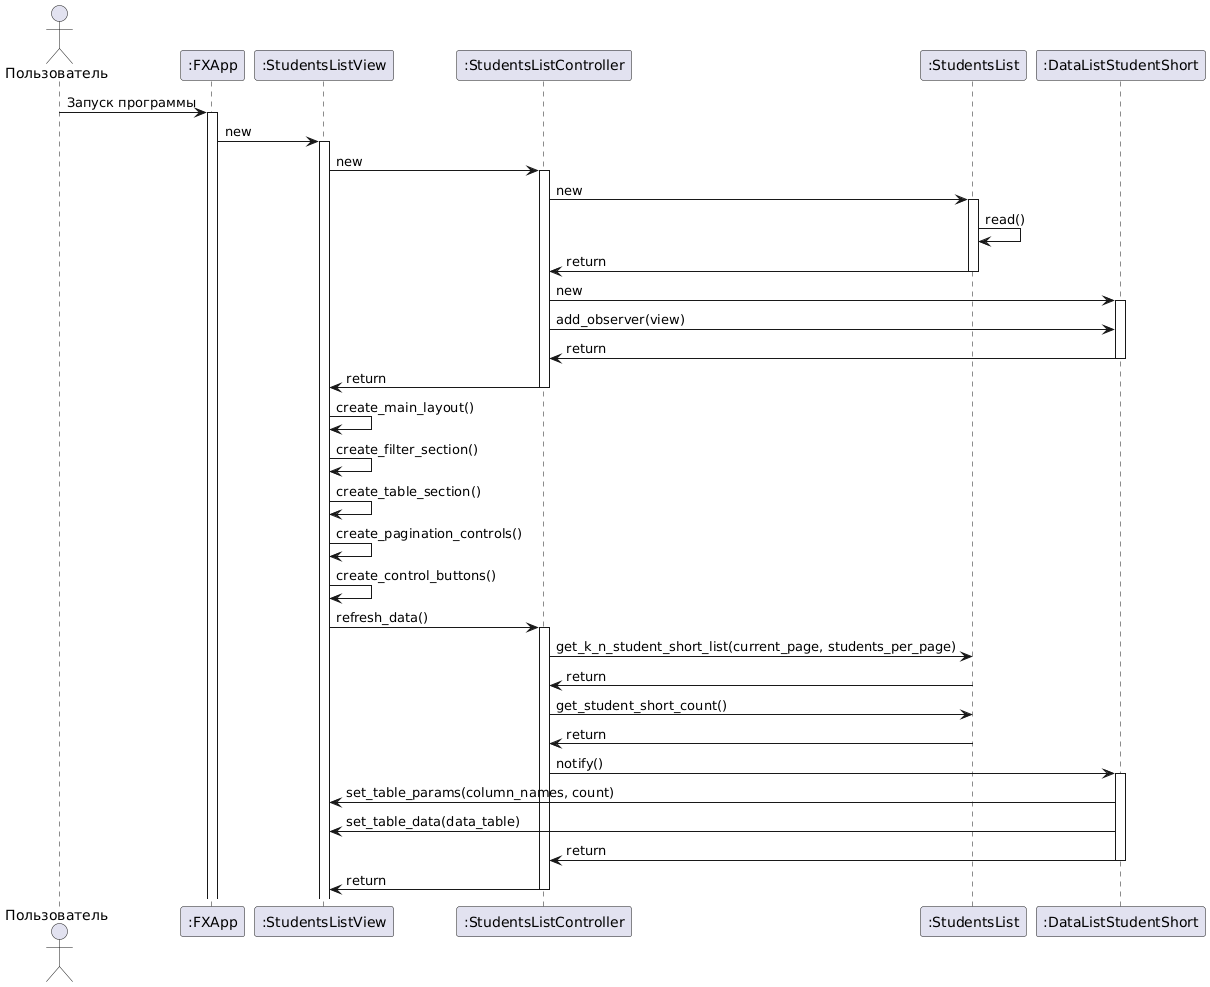

The diagram above was rendered by PlantUML. Its source (embedded in the PNG):
@startuml
actor Пользователь
participant ":FXApp" as FXApp
participant ":StudentsListView" as View
participant ":StudentsListController" as Controller
participant ":StudentsList" as Model
participant ":DataListStudentShort" as DataList

Пользователь -> FXApp: Запуск программы
activate FXApp
FXApp -> View: new
activate View
View -> Controller: new
activate Controller
Controller -> Model: new
activate Model
Model -> Model: read()
Model -> Controller: return
deactivate Model
Controller -> DataList: new
activate DataList
Controller -> DataList: add_observer(view)
DataList -> Controller: return
deactivate DataList
Controller -> View: return
deactivate Controller

View -> View: create_main_layout()
View -> View: create_filter_section()
View -> View: create_table_section()
View -> View: create_pagination_controls()
View -> View: create_control_buttons()

View -> Controller: refresh_data()
activate Controller
Controller -> Model: get_k_n_student_short_list(current_page, students_per_page)
Model -> Controller: return
Controller -> Model: get_student_short_count()
Model -> Controller: return
Controller -> DataList: notify()
activate DataList
DataList -> View: set_table_params(column_names, count)
DataList -> View: set_table_data(data_table)
DataList -> Controller: return
deactivate DataList
Controller -> View: return
deactivate Controller
@enduml